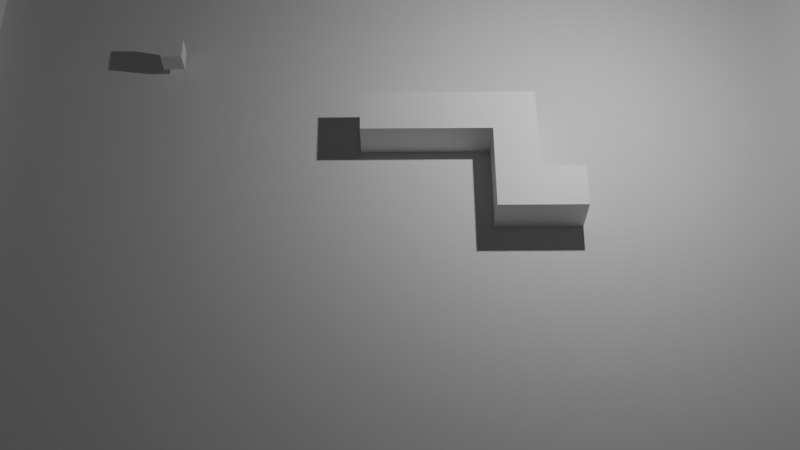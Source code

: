 # Source: snake.blend  (saved by Blender 4.4.32; exported with 4.5.12 LTS)
import bpy
from mathutils import Matrix  # noqa: F401  (used for matrix-valued properties, if any)

bpy.ops.wm.read_factory_settings(use_empty=True)
scene = bpy.context.scene
scene.name = 'Scene'

# ---- collections
col_collection = bpy.data.collections.new('Collection'); scene.collection.children.link(col_collection)

# ---- materials (node trees are filled in below, after node groups)
mat_material = bpy.data.materials.new('Material')
mat_material.alpha_threshold = 0.0
mat_material.roughness = 0.5
mat_material.line_color = (0.0, 0.0, 0.0, 1.0)

# ---- material node trees
mat_material.use_nodes = True; mat_material.node_tree.nodes.clear()
_N = mat_material.node_tree.nodes; _L = mat_material.node_tree.links
n0 = _N.new('ShaderNodeOutputMaterial'); n0.name = 'Material Output'; n0.location = (300, 300)
n1 = _N.new('ShaderNodeBsdfPrincipled'); n1.name = 'Principled BSDF'; n1.location = (10, 300)
n1.inputs[3].default_value = 1.45
_L.new(n1.outputs[0], n0.inputs[0])
n0.is_active_output = True

# ---- world
world_world = bpy.data.worlds.new('World'); scene.world = world_world
world_world.use_nodes = True; world_world.node_tree.nodes.clear()
_N = world_world.node_tree.nodes; _L = world_world.node_tree.links
n0 = _N.new('ShaderNodeOutputWorld'); n0.name = 'World Output'; n0.location = (300, 300)
n1 = _N.new('ShaderNodeBackground'); n1.name = 'Background'; n1.location = (10, 300)
n1.inputs[0].default_value = (0.05088, 0.05088, 0.05088, 1.0)
_L.new(n1.outputs[0], n0.inputs[0])
n0.is_active_output = True
world_world.color = (0.05088, 0.05088, 0.05088)
world_world.sun_shadow_jitter_overblur = 0.0

# ---- cameras
cam_camera = bpy.data.cameras.new('Camera')
cam_camera.clip_end = 100.0
cam_camera.ortho_scale = 7.314

# ---- lights
light_light = bpy.data.lights.new('Light', 'POINT')
light_light.energy = 1000.0
light_light.shadow_soft_size = 0.1

# ---- meshes
me_cube = bpy.data.meshes.new('Cube')
me_cube.from_pydata([(1.0, 1.0, 1.0), (1.0, 1.0, -1.0), (1.0, -1.0, 1.0), (1.0, -1.0, -1.0), (-1.0, 1.0, 1.0), (-1.0, 1.0, -1.0), (-1.0, -1.0, 1.0), (-1.0, -1.0, -1.0)], [], [(0, 4, 6, 2), (3, 2, 6, 7), (7, 6, 4, 5), (5, 1, 3, 7), (1, 0, 2, 3), (5, 4, 0, 1)])
_uv = me_cube.uv_layers.new(name='UVMap')
_uv.uv.foreach_set('vector', [0.625, 0.5, 0.875, 0.5, 0.875, 0.75, 0.625, 0.75, 0.375, 0.75, 0.625, 0.75, 0.625, 1.0, 0.375, 1.0, 0.375, 0.0, 0.625, 0.0, 0.625, 0.25, 0.375, 0.25, 0.125, 0.5, 0.375, 0.5, 0.375, 0.75, 0.125, 0.75, 0.375, 0.5, 0.625, 0.5, 0.625, 0.75, 0.375, 0.75, 0.375, 0.25, 0.625, 0.25, 0.625, 0.5, 0.375, 0.5])
me_cube.materials.append(mat_material)
me_cube.use_mirror_vertex_groups = False
me_cube.update()
me_plane = bpy.data.meshes.new('Plane')
me_plane.from_pydata([(-1.0, -1.0, 0.0), (1.0, -1.0, 0.0), (-1.0, 1.0, 0.0), (1.0, 1.0, 0.0)], [], [(0, 1, 3, 2)])
_uv = me_plane.uv_layers.new(name='UVMap')
_uv.uv.foreach_set('vector', [0.0, 0.0, 1.0, 0.0, 1.0, 1.0, 0.0, 1.0])
me_plane.update()
me_cube_001 = bpy.data.meshes.new('Cube.001')
me_cube_001.from_pydata([(1.0, 1.0, 1.0), (1.0, 1.0, -1.0), (1.0, -1.0, 1.0), (1.0, -1.0, -1.0), (-1.0, 1.0, 1.0), (-1.0, 1.0, -1.0), (-1.0, -1.0, 1.0), (-1.0, -1.0, -1.0)], [], [(0, 4, 6, 2), (3, 2, 6, 7), (7, 6, 4, 5), (5, 1, 3, 7), (1, 0, 2, 3), (5, 4, 0, 1)])
_uv = me_cube_001.uv_layers.new(name='UVMap')
_uv.uv.foreach_set('vector', [0.625, 0.5, 0.875, 0.5, 0.875, 0.75, 0.625, 0.75, 0.375, 0.75, 0.625, 0.75, 0.625, 1.0, 0.375, 1.0, 0.375, 0.0, 0.625, 0.0, 0.625, 0.25, 0.375, 0.25, 0.125, 0.5, 0.375, 0.5, 0.375, 0.75, 0.125, 0.75, 0.375, 0.5, 0.625, 0.5, 0.625, 0.75, 0.375, 0.75, 0.375, 0.25, 0.625, 0.25, 0.625, 0.5, 0.375, 0.5])
me_cube_001.materials.append(mat_material)
me_cube_001.use_mirror_vertex_groups = False
me_cube_001.update()
me_cube_002 = bpy.data.meshes.new('Cube.002')
me_cube_002.from_pydata([(1.0, 1.0, 1.0), (1.0, 1.0, -1.0), (1.0, -1.0, 1.0), (1.0, -1.0, -1.0), (-1.0, 1.0, 1.0), (-1.0, 1.0, -1.0), (-1.0, -1.0, 1.0), (-1.0, -1.0, -1.0)], [], [(0, 4, 6, 2), (3, 2, 6, 7), (7, 6, 4, 5), (5, 1, 3, 7), (1, 0, 2, 3), (5, 4, 0, 1)])
_uv = me_cube_002.uv_layers.new(name='UVMap')
_uv.uv.foreach_set('vector', [0.625, 0.5, 0.875, 0.5, 0.875, 0.75, 0.625, 0.75, 0.375, 0.75, 0.625, 0.75, 0.625, 1.0, 0.375, 1.0, 0.375, 0.0, 0.625, 0.0, 0.625, 0.25, 0.375, 0.25, 0.125, 0.5, 0.375, 0.5, 0.375, 0.75, 0.125, 0.75, 0.375, 0.5, 0.625, 0.5, 0.625, 0.75, 0.375, 0.75, 0.375, 0.25, 0.625, 0.25, 0.625, 0.5, 0.375, 0.5])
me_cube_002.materials.append(mat_material)
me_cube_002.use_mirror_vertex_groups = False
me_cube_002.update()
me_cube_003 = bpy.data.meshes.new('Cube.003')
me_cube_003.from_pydata([(1.0, 1.0, 1.0), (1.0, 1.0, -1.0), (1.0, -1.0, 1.0), (1.0, -1.0, -1.0), (-1.0, 1.0, 1.0), (-1.0, 1.0, -1.0), (-1.0, -1.0, 1.0), (-1.0, -1.0, -1.0)], [], [(0, 4, 6, 2), (3, 2, 6, 7), (7, 6, 4, 5), (5, 1, 3, 7), (1, 0, 2, 3), (5, 4, 0, 1)])
_uv = me_cube_003.uv_layers.new(name='UVMap')
_uv.uv.foreach_set('vector', [0.625, 0.5, 0.875, 0.5, 0.875, 0.75, 0.625, 0.75, 0.375, 0.75, 0.625, 0.75, 0.625, 1.0, 0.375, 1.0, 0.375, 0.0, 0.625, 0.0, 0.625, 0.25, 0.375, 0.25, 0.125, 0.5, 0.375, 0.5, 0.375, 0.75, 0.125, 0.75, 0.375, 0.5, 0.625, 0.5, 0.625, 0.75, 0.375, 0.75, 0.375, 0.25, 0.625, 0.25, 0.625, 0.5, 0.375, 0.5])
me_cube_003.materials.append(mat_material)
me_cube_003.use_mirror_vertex_groups = False
me_cube_003.update()
me_cube_004 = bpy.data.meshes.new('Cube.004')
me_cube_004.from_pydata([(1.0, 1.0, 1.0), (1.0, 1.0, -1.0), (1.0, -1.0, 1.0), (1.0, -1.0, -1.0), (-1.0, 1.0, 1.0), (-1.0, 1.0, -1.0), (-1.0, -1.0, 1.0), (-1.0, -1.0, -1.0)], [], [(0, 4, 6, 2), (3, 2, 6, 7), (7, 6, 4, 5), (5, 1, 3, 7), (1, 0, 2, 3), (5, 4, 0, 1)])
_uv = me_cube_004.uv_layers.new(name='UVMap')
_uv.uv.foreach_set('vector', [0.625, 0.5, 0.875, 0.5, 0.875, 0.75, 0.625, 0.75, 0.375, 0.75, 0.625, 0.75, 0.625, 1.0, 0.375, 1.0, 0.375, 0.0, 0.625, 0.0, 0.625, 0.25, 0.375, 0.25, 0.125, 0.5, 0.375, 0.5, 0.375, 0.75, 0.125, 0.75, 0.375, 0.5, 0.625, 0.5, 0.625, 0.75, 0.375, 0.75, 0.375, 0.25, 0.625, 0.25, 0.625, 0.5, 0.375, 0.5])
me_cube_004.materials.append(mat_material)
me_cube_004.use_mirror_vertex_groups = False
me_cube_004.update()
me_cube_005 = bpy.data.meshes.new('Cube.005')
me_cube_005.from_pydata([(1.0, 1.0, 1.0), (1.0, 1.0, -1.0), (1.0, -1.0, 1.0), (1.0, -1.0, -1.0), (-1.0, 1.0, 1.0), (-1.0, 1.0, -1.0), (-1.0, -1.0, 1.0), (-1.0, -1.0, -1.0)], [], [(0, 4, 6, 2), (3, 2, 6, 7), (7, 6, 4, 5), (5, 1, 3, 7), (1, 0, 2, 3), (5, 4, 0, 1)])
_uv = me_cube_005.uv_layers.new(name='UVMap')
_uv.uv.foreach_set('vector', [0.625, 0.5, 0.875, 0.5, 0.875, 0.75, 0.625, 0.75, 0.375, 0.75, 0.625, 0.75, 0.625, 1.0, 0.375, 1.0, 0.375, 0.0, 0.625, 0.0, 0.625, 0.25, 0.375, 0.25, 0.125, 0.5, 0.375, 0.5, 0.375, 0.75, 0.125, 0.75, 0.375, 0.5, 0.625, 0.5, 0.625, 0.75, 0.375, 0.75, 0.375, 0.25, 0.625, 0.25, 0.625, 0.5, 0.375, 0.5])
me_cube_005.materials.append(mat_material)
me_cube_005.use_mirror_vertex_groups = False
me_cube_005.update()
me_cube_006 = bpy.data.meshes.new('Cube.006')
me_cube_006.from_pydata([(1.0, 1.0, 1.0), (1.0, 1.0, -1.0), (1.0, -1.0, 1.0), (1.0, -1.0, -1.0), (-1.0, 1.0, 1.0), (-1.0, 1.0, -1.0), (-1.0, -1.0, 1.0), (-1.0, -1.0, -1.0)], [], [(0, 4, 6, 2), (3, 2, 6, 7), (7, 6, 4, 5), (5, 1, 3, 7), (1, 0, 2, 3), (5, 4, 0, 1)])
_uv = me_cube_006.uv_layers.new(name='UVMap')
_uv.uv.foreach_set('vector', [0.625, 0.5, 0.875, 0.5, 0.875, 0.75, 0.625, 0.75, 0.375, 0.75, 0.625, 0.75, 0.625, 1.0, 0.375, 1.0, 0.375, 0.0, 0.625, 0.0, 0.625, 0.25, 0.375, 0.25, 0.125, 0.5, 0.375, 0.5, 0.375, 0.75, 0.125, 0.75, 0.375, 0.5, 0.625, 0.5, 0.625, 0.75, 0.375, 0.75, 0.375, 0.25, 0.625, 0.25, 0.625, 0.5, 0.375, 0.5])
me_cube_006.materials.append(mat_material)
me_cube_006.use_mirror_vertex_groups = False
me_cube_006.update()
me_cube_007 = bpy.data.meshes.new('Cube.007')
me_cube_007.from_pydata([(1.0, 1.0, 1.0), (1.0, 1.0, -1.0), (1.0, -1.0, 1.0), (1.0, -1.0, -1.0), (-1.0, 1.0, 1.0), (-1.0, 1.0, -1.0), (-1.0, -1.0, 1.0), (-1.0, -1.0, -1.0)], [], [(0, 4, 6, 2), (3, 2, 6, 7), (7, 6, 4, 5), (5, 1, 3, 7), (1, 0, 2, 3), (5, 4, 0, 1)])
_uv = me_cube_007.uv_layers.new(name='UVMap')
_uv.uv.foreach_set('vector', [0.625, 0.5, 0.875, 0.5, 0.875, 0.75, 0.625, 0.75, 0.375, 0.75, 0.625, 0.75, 0.625, 1.0, 0.375, 1.0, 0.375, 0.0, 0.625, 0.0, 0.625, 0.25, 0.375, 0.25, 0.125, 0.5, 0.375, 0.5, 0.375, 0.75, 0.125, 0.75, 0.375, 0.5, 0.625, 0.5, 0.625, 0.75, 0.375, 0.75, 0.375, 0.25, 0.625, 0.25, 0.625, 0.5, 0.375, 0.5])
me_cube_007.materials.append(mat_material)
me_cube_007.use_mirror_vertex_groups = False
me_cube_007.update()
me_cube_008 = bpy.data.meshes.new('Cube.008')
me_cube_008.from_pydata([(1.0, 1.0, 1.0), (1.0, 1.0, -1.0), (1.0, -1.0, 1.0), (1.0, -1.0, -1.0), (-1.0, 1.0, 1.0), (-1.0, 1.0, -1.0), (-1.0, -1.0, 1.0), (-1.0, -1.0, -1.0)], [], [(0, 4, 6, 2), (3, 2, 6, 7), (7, 6, 4, 5), (5, 1, 3, 7), (1, 0, 2, 3), (5, 4, 0, 1)])
_uv = me_cube_008.uv_layers.new(name='UVMap')
_uv.uv.foreach_set('vector', [0.625, 0.5, 0.875, 0.5, 0.875, 0.75, 0.625, 0.75, 0.375, 0.75, 0.625, 0.75, 0.625, 1.0, 0.375, 1.0, 0.375, 0.0, 0.625, 0.0, 0.625, 0.25, 0.375, 0.25, 0.125, 0.5, 0.375, 0.5, 0.375, 0.75, 0.125, 0.75, 0.375, 0.5, 0.625, 0.5, 0.625, 0.75, 0.375, 0.75, 0.375, 0.25, 0.625, 0.25, 0.625, 0.5, 0.375, 0.5])
me_cube_008.materials.append(mat_material)
me_cube_008.use_mirror_vertex_groups = False
me_cube_008.update()
me_cube_009 = bpy.data.meshes.new('Cube.009')
me_cube_009.from_pydata([(1.0, 1.1, 1.0), (1.0, 1.1, -1.0), (1.0, -1.1, 1.0), (1.0, -1.1, -1.0), (-1.0, 1.1, 1.0), (-1.0, 1.1, -1.0), (-1.0, -1.1, 1.0), (-1.0, -1.1, -1.0)], [], [(0, 4, 6, 2), (3, 2, 6, 7), (7, 6, 4, 5), (5, 1, 3, 7), (1, 0, 2, 3), (5, 4, 0, 1)])
_uv = me_cube_009.uv_layers.new(name='UVMap')
_uv.uv.foreach_set('vector', [0.625, 0.5, 0.875, 0.5, 0.875, 0.75, 0.625, 0.75, 0.375, 0.75, 0.625, 0.75, 0.625, 1.0, 0.375, 1.0, 0.375, 0.0, 0.625, 0.0, 0.625, 0.25, 0.375, 0.25, 0.125, 0.5, 0.375, 0.5, 0.375, 0.75, 0.125, 0.75, 0.375, 0.5, 0.625, 0.5, 0.625, 0.75, 0.375, 0.75, 0.375, 0.25, 0.625, 0.25, 0.625, 0.5, 0.375, 0.5])
me_cube_009.materials.append(mat_material)
me_cube_009.use_mirror_vertex_groups = False
me_cube_009.update()
me_cube_010 = bpy.data.meshes.new('Cube.010')
me_cube_010.from_pydata([(1.0, 1.1, 1.0), (1.0, 1.1, -1.0), (1.0, -1.1, 1.0), (1.0, -1.1, -1.0), (-1.0, 1.1, 1.0), (-1.0, 1.1, -1.0), (-1.0, -1.1, 1.0), (-1.0, -1.1, -1.0)], [], [(0, 4, 6, 2), (3, 2, 6, 7), (7, 6, 4, 5), (5, 1, 3, 7), (1, 0, 2, 3), (5, 4, 0, 1)])
_uv = me_cube_010.uv_layers.new(name='UVMap')
_uv.uv.foreach_set('vector', [0.625, 0.5, 0.875, 0.5, 0.875, 0.75, 0.625, 0.75, 0.375, 0.75, 0.625, 0.75, 0.625, 1.0, 0.375, 1.0, 0.375, 0.0, 0.625, 0.0, 0.625, 0.25, 0.375, 0.25, 0.125, 0.5, 0.375, 0.5, 0.375, 0.75, 0.125, 0.75, 0.375, 0.5, 0.625, 0.5, 0.625, 0.75, 0.375, 0.75, 0.375, 0.25, 0.625, 0.25, 0.625, 0.5, 0.375, 0.5])
me_cube_010.materials.append(mat_material)
me_cube_010.use_mirror_vertex_groups = False
me_cube_010.update()
me_cube_011 = bpy.data.meshes.new('Cube.011')
me_cube_011.from_pydata([(1.0, 1.0, 1.0), (1.0, 1.0, -1.0), (1.0, -1.0, 1.0), (1.0, -1.0, -1.0), (-1.0, 1.0, 1.0), (-1.0, 1.0, -1.0), (-1.0, -1.0, 1.0), (-1.0, -1.0, -1.0)], [], [(0, 4, 6, 2), (3, 2, 6, 7), (7, 6, 4, 5), (5, 1, 3, 7), (1, 0, 2, 3), (5, 4, 0, 1)])
_uv = me_cube_011.uv_layers.new(name='UVMap')
_uv.uv.foreach_set('vector', [0.625, 0.5, 0.875, 0.5, 0.875, 0.75, 0.625, 0.75, 0.375, 0.75, 0.625, 0.75, 0.625, 1.0, 0.375, 1.0, 0.375, 0.0, 0.625, 0.0, 0.625, 0.25, 0.375, 0.25, 0.125, 0.5, 0.375, 0.5, 0.375, 0.75, 0.125, 0.75, 0.375, 0.5, 0.625, 0.5, 0.625, 0.75, 0.375, 0.75, 0.375, 0.25, 0.625, 0.25, 0.625, 0.5, 0.375, 0.5])
me_cube_011.materials.append(mat_material)
me_cube_011.use_mirror_vertex_groups = False
me_cube_011.update()

# ---- objects
ob_cube = bpy.data.objects.new('Cube', me_cube)
ob_light = bpy.data.objects.new('Light', light_light)
ob_camera = bpy.data.objects.new('Camera', cam_camera)
ob_plane = bpy.data.objects.new('Plane', me_plane)
ob_cube_001 = bpy.data.objects.new('Cube.001', me_cube_001)
ob_cube_002 = bpy.data.objects.new('Cube.002', me_cube_002)
ob_cube_003 = bpy.data.objects.new('Cube.003', me_cube_003)
ob_cube_004 = bpy.data.objects.new('Cube.004', me_cube_004)
ob_cube_005 = bpy.data.objects.new('Cube.005', me_cube_005)
ob_cube_006 = bpy.data.objects.new('Cube.006', me_cube_006)
ob_cube_007 = bpy.data.objects.new('Cube.007', me_cube_007)
ob_cube_008 = bpy.data.objects.new('Cube.008', me_cube_008)
ob_cube_009 = bpy.data.objects.new('Cube.009', me_cube_009)
ob_cube_010 = bpy.data.objects.new('Cube.010', me_cube_010)
ob_cube_011 = bpy.data.objects.new('Cube.011', me_cube_011)

# ---- transforms, parenting, visibility, modifiers, constraints
ob_cube.location = (-0.5, 0.5, 0.5)
ob_cube.scale = (0.5, 0.5, 0.5)
ob_cube.lock_rotations_4d = False
ob_cube.empty_display_type = 'ARROWS'
ob_cube.lineart.crease_threshold = 0.0
ob_light.location = (4.076, 1.005, 5.904)
ob_light.rotation_euler = (0.6503, 0.05522, 1.866)
ob_light.lock_rotations_4d = False
ob_light.empty_display_type = 'ARROWS'
ob_light.color = (0.0, 0.0, 0.0, 0.0)
ob_light.lineart.crease_threshold = 0.0
ob_camera.location = (-0.1948, -14.08, 21.74)
ob_camera.rotation_euler = (0.5096, 5.498e-09, -0.006981)
ob_camera.lock_rotations_4d = False
ob_camera.empty_display_type = 'ARROWS'
ob_camera.color = (0.0, 0.0, 0.0, 0.0)
ob_camera.display_type = 'WIRE'
ob_camera.lineart.crease_threshold = 0.0
ob_plane.location = (0.0, 0.0, 0.0)
ob_plane.scale = (10.0, 10.0, 10.0)
ob_cube_001.location = (0.5, 0.5, 0.5)
ob_cube_001.scale = (0.5, 0.5, 0.5)
ob_cube_001.lock_rotations_4d = False
ob_cube_001.empty_display_type = 'ARROWS'
ob_cube_001.lineart.crease_threshold = 0.0
ob_cube_002.location = (1.5, 0.5, 0.5)
ob_cube_002.scale = (0.5, 0.5, 0.5)
ob_cube_002.lock_rotations_4d = False
ob_cube_002.empty_display_type = 'ARROWS'
ob_cube_002.lineart.crease_threshold = 0.0
ob_cube_003.location = (2.5, 0.5, 0.5)
ob_cube_003.scale = (0.5, 0.5, 0.5)
ob_cube_003.lock_rotations_4d = False
ob_cube_003.empty_display_type = 'ARROWS'
ob_cube_003.lineart.crease_threshold = 0.0
ob_cube_004.location = (2.5, -0.5, 0.5)
ob_cube_004.scale = (0.5, 0.5, 0.5)
ob_cube_004.lock_rotations_4d = False
ob_cube_004.empty_display_type = 'ARROWS'
ob_cube_004.lineart.crease_threshold = 0.0
ob_cube_005.location = (2.5, -1.5, 0.5)
ob_cube_005.scale = (0.5, 0.5, 0.5)
ob_cube_005.lock_rotations_4d = False
ob_cube_005.empty_display_type = 'ARROWS'
ob_cube_005.lineart.crease_threshold = 0.0
ob_cube_006.location = (3.5, -1.5, 0.5)
ob_cube_006.scale = (0.5, 0.5, 0.5)
ob_cube_006.lock_rotations_4d = False
ob_cube_006.empty_display_type = 'ARROWS'
ob_cube_006.lineart.crease_threshold = 0.0
ob_cube_007.location = (-10.5, 0.0, 0.5)
ob_cube_007.scale = (0.5, 10.0, 0.5)
ob_cube_007.lock_rotations_4d = False
ob_cube_007.empty_display_type = 'ARROWS'
ob_cube_007.lineart.crease_threshold = 0.0
ob_cube_008.location = (10.5, 0.0, 0.5)
ob_cube_008.scale = (0.5, 10.0, 0.5)
ob_cube_008.lock_rotations_4d = False
ob_cube_008.empty_display_type = 'ARROWS'
ob_cube_008.lineart.crease_threshold = 0.0
ob_cube_009.location = (0.0, -10.5, 0.5)
ob_cube_009.rotation_euler = (0.0, -0.0, 1.571)
ob_cube_009.scale = (0.5, 10.0, 0.5)
ob_cube_009.lock_rotations_4d = False
ob_cube_009.empty_display_type = 'ARROWS'
ob_cube_009.lineart.crease_threshold = 0.0
ob_cube_010.location = (0.0, 10.5, 0.5)
ob_cube_010.rotation_euler = (0.0, -0.0, 1.571)
ob_cube_010.scale = (0.5, 10.0, 0.5)
ob_cube_010.lock_rotations_4d = False
ob_cube_010.empty_display_type = 'ARROWS'
ob_cube_010.lineart.crease_threshold = 0.0
ob_cube_011.location = (-5.5, 2.5, 0.5)
ob_cube_011.scale = (0.25, 0.25, 0.25)
ob_cube_011.lock_rotations_4d = False
ob_cube_011.empty_display_type = 'ARROWS'
ob_cube_011.lineart.crease_threshold = 0.0

# ---- collection membership
col_collection.objects.link(ob_cube)
col_collection.objects.link(ob_light)
col_collection.objects.link(ob_camera)
col_collection.objects.link(ob_plane)
col_collection.objects.link(ob_cube_001)
col_collection.objects.link(ob_cube_002)
col_collection.objects.link(ob_cube_003)
col_collection.objects.link(ob_cube_004)
col_collection.objects.link(ob_cube_005)
col_collection.objects.link(ob_cube_006)
col_collection.objects.link(ob_cube_007)
col_collection.objects.link(ob_cube_008)
col_collection.objects.link(ob_cube_009)
col_collection.objects.link(ob_cube_010)
col_collection.objects.link(ob_cube_011)

# ---- scene / render settings (as saved in the file)
scene.camera = ob_camera
scene.frame_start = 1; scene.frame_end = 250; scene.frame_set(1)
scene.render.engine = 'BLENDER_EEVEE_NEXT'
bpy.context.view_layer.update()
